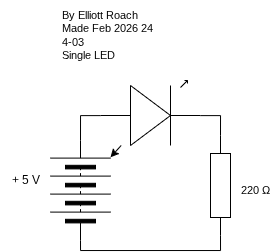

The diagram above was exported from draw.io. Its source (the exported page's mxGraphModel, read from the mxfile embedded in the PNG):
<mxGraphModel dx="319" dy="1401" grid="1" gridSize="10" guides="1" tooltips="1" connect="1" arrows="1" fold="1" page="1" pageScale="1" pageWidth="850" pageHeight="1100" math="0" shadow="0">
  <root>
    <mxCell id="0" />
    <mxCell id="1" parent="0" />
    <mxCell id="3" value="" style="pointerEvents=1;verticalLabelPosition=bottom;shadow=0;dashed=0;align=center;html=1;verticalAlign=top;shape=mxgraph.electrical.resistors.resistor_1;rotation=-90;" parent="1" vertex="1">
      <mxGeometry x="350" y="45" width="100" height="20" as="geometry" />
    </mxCell>
    <mxCell id="13" value="" style="edgeStyle=none;html=1;" edge="1" parent="1" source="4" target="11">
      <mxGeometry relative="1" as="geometry" />
    </mxCell>
    <mxCell id="4" value="" style="verticalLabelPosition=bottom;shadow=0;dashed=0;align=center;html=1;verticalAlign=top;shape=mxgraph.electrical.opto_electronics.led_1;pointerEvents=1;rotation=0;" parent="1" vertex="1">
      <mxGeometry x="280" y="-50" width="100" height="65" as="geometry" />
    </mxCell>
    <mxCell id="5" style="edgeStyle=orthogonalEdgeStyle;html=1;exitX=1;exitY=0.5;exitDx=0;exitDy=0;entryX=0;entryY=0.54;entryDx=0;entryDy=0;entryPerimeter=0;endArrow=none;endFill=0;rounded=0;curved=0;strokeColor=#000000;" parent="1" source="11" target="4" edge="1">
      <mxGeometry relative="1" as="geometry">
        <mxPoint x="428.4" y="48.809999999999945" as="sourcePoint" />
      </mxGeometry>
    </mxCell>
    <mxCell id="6" style="edgeStyle=orthogonalEdgeStyle;shape=connector;curved=0;rounded=0;html=1;exitX=1;exitY=0.54;exitDx=0;exitDy=0;exitPerimeter=0;entryX=1;entryY=0.5;entryDx=0;entryDy=0;entryPerimeter=0;strokeColor=#000000;align=center;verticalAlign=middle;fontFamily=Helvetica;fontSize=11;fontColor=default;labelBackgroundColor=default;endArrow=none;endFill=0;" parent="1" source="4" target="3" edge="1">
      <mxGeometry relative="1" as="geometry" />
    </mxCell>
    <mxCell id="8" style="edgeStyle=orthogonalEdgeStyle;shape=connector;curved=0;rounded=0;html=1;exitX=0;exitY=0.5;exitDx=0;exitDy=0;exitPerimeter=0;entryX=0;entryY=0.5;entryDx=0;entryDy=0;strokeColor=#000000;align=center;verticalAlign=middle;fontFamily=Helvetica;fontSize=11;fontColor=default;labelBackgroundColor=default;endArrow=none;endFill=0;" parent="1" source="3" target="11" edge="1">
      <mxGeometry relative="1" as="geometry">
        <mxPoint x="342.9" y="48.809999999999945" as="targetPoint" />
      </mxGeometry>
    </mxCell>
    <mxCell id="9" value="220&amp;nbsp;Ω" style="text;html=1;align=center;verticalAlign=middle;resizable=0;points=[];autosize=1;strokeColor=none;fillColor=none;fontFamily=Helvetica;fontSize=11;fontColor=default;labelBackgroundColor=default;" parent="1" vertex="1">
      <mxGeometry x="410" y="45" width="50" height="30" as="geometry" />
    </mxCell>
    <mxCell id="10" value="By Elliott Roach&lt;div&gt;Made Feb 2026 24&lt;/div&gt;&lt;div&gt;4-03&lt;/div&gt;&lt;div&gt;Single LED&lt;/div&gt;" style="text;html=1;align=left;verticalAlign=middle;resizable=0;points=[];autosize=1;strokeColor=none;fillColor=none;fontFamily=Helvetica;fontSize=11;fontColor=default;labelBackgroundColor=default;" parent="1" vertex="1">
      <mxGeometry x="240" y="-130" width="110" height="70" as="geometry" />
    </mxCell>
    <mxCell id="11" value="" style="pointerEvents=1;verticalLabelPosition=bottom;shadow=0;dashed=0;align=center;html=1;verticalAlign=top;shape=mxgraph.electrical.miscellaneous.batteryStack;fontFamily=Helvetica;fontSize=11;fontColor=default;labelBackgroundColor=default;rotation=-90;" parent="1" vertex="1">
      <mxGeometry x="210" y="30" width="100" height="60" as="geometry" />
    </mxCell>
    <mxCell id="12" value="+ 5 V" style="text;html=1;align=center;verticalAlign=middle;resizable=0;points=[];autosize=1;strokeColor=none;fillColor=none;" vertex="1" parent="1">
      <mxGeometry x="180" y="35" width="50" height="30" as="geometry" />
    </mxCell>
  </root>
</mxGraphModel>